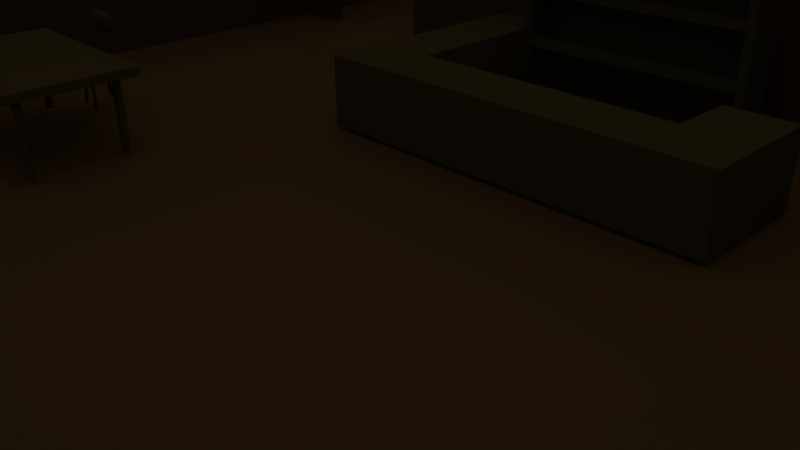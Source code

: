 # Source: bar.blend  (saved by Blender 2.77.0; exported with 4.5.12 LTS)
import bpy
from mathutils import Matrix  # noqa: F401  (used for matrix-valued properties, if any)

bpy.ops.wm.read_factory_settings(use_empty=True)
scene = bpy.context.scene
scene.name = 'Scene'

# ---- collections
col_collection_1 = bpy.data.collections.new('Collection 1'); scene.collection.children.link(col_collection_1)

# ---- materials (node trees are filled in below, after node groups)
mat_bar = bpy.data.materials.new('Bar')
mat_bar.alpha_threshold = 0.0
mat_bar.use_transparent_shadow = False
mat_bar.diffuse_color = (0.1424, 0.09793, 0.03383, 1.0)
mat_bar.roughness = 0.5
mat_floor = bpy.data.materials.new('Floor')
mat_floor.alpha_threshold = 0.0
mat_floor.use_transparent_shadow = False
mat_floor.diffuse_color = (0.2203, 0.1173, 0.04229, 1.0)
mat_floor.roughness = 0.5
mat_floor.specular_intensity = 0.0
mat_floor.line_color = (0.0, 0.0, 0.0, 1.0)
mat_chairsit = bpy.data.materials.new('ChairSit')
mat_chairsit.alpha_threshold = 0.0
mat_chairsit.use_transparent_shadow = False
mat_chairsit.diffuse_color = (0.1193, 0.07913, 0.03394, 1.0)
mat_chairsit.roughness = 0.5
mat_chairsit.specular_intensity = 0.0
mat_drawer = bpy.data.materials.new('Drawer')
mat_drawer.alpha_threshold = 0.0
mat_drawer.use_transparent_shadow = False
mat_drawer.diffuse_color = (0.1107, 0.08742, 0.04512, 1.0)
mat_drawer.roughness = 0.5
mat_walls = bpy.data.materials.new('Walls')
mat_walls.alpha_threshold = 0.0
mat_walls.use_transparent_shadow = False
mat_walls.diffuse_color = (0.1329, 0.07209, 0.02708, 1.0)
mat_walls.roughness = 0.5
mat_walls.specular_intensity = 0.0
mat_walls.line_color = (0.0, 0.0, 0.0, 1.0)

# ---- material node trees

# ---- world
world_world = bpy.data.worlds.new('World'); scene.world = world_world
world_world.color = (0.05088, 0.05088, 0.05088)
world_world.use_sun_shadow = False
world_world.sun_shadow_jitter_overblur = 0.0
world_world.cycles.sampling_method = 'MANUAL'

# ---- cameras
cam_camera = bpy.data.cameras.new('Camera')
cam_camera.clip_end = 100.0
cam_camera.lens = 35.0
cam_camera.sensor_width = 32.0
cam_camera.sensor_height = 18.0
cam_camera.ortho_scale = 7.314
cam_camera.dof.focus_distance = 0.0
cam_camera.dof.aperture_fstop = 128.0

# ---- lights
light_lamp_001 = bpy.data.lights.new('Lamp.001', 'POINT')
light_lamp_001.transmission_factor = 0.0
light_lamp_001.cutoff_distance = 30.0
light_lamp_001.energy = 200.0
light_lamp_001.shadow_buffer_clip_start = 1.001
light_lamp_001.shadow_soft_size = 0.1
light_lamp_001.shadow_maximum_resolution = 0.006
light_lamp_001.use_absolute_resolution = True
light_lamp = bpy.data.lights.new('Lamp', 'POINT')
light_lamp.transmission_factor = 0.0
light_lamp.cutoff_distance = 30.0
light_lamp.energy = 200.0
light_lamp.shadow_buffer_clip_start = 1.001
light_lamp.shadow_soft_size = 0.1
light_lamp.shadow_maximum_resolution = 0.006
light_lamp.use_absolute_resolution = True

# ---- meshes
me_cube_004 = bpy.data.meshes.new('Cube.004')
me_cube_004.from_pydata([(-1.123, -1.123, -0.07635), (-1.123, -1.123, 0.07635), (-1.123, 1.123, -0.07635), (-1.123, 1.123, 0.07635), (2.451, -1.123, -0.07635), (2.451, -1.123, 0.07635), (2.451, 1.123, -0.07635), (2.451, 1.123, 0.07635)], [], [(1, 3, 2, 0), (3, 7, 6, 2), (7, 5, 4, 6), (5, 1, 0, 4), (0, 2, 6, 4), (5, 7, 3, 1)])
_uv = me_cube_004.uv_layers.new(name='UVMap')
_uv.uv.foreach_set('vector', [-0.4612, 1.447, -0.4475, -0.4612, 1.461, -0.4475, 1.447, 1.461, -0.4612, 1.447, -0.4475, -0.4612, 1.461, -0.4475, 1.447, 1.461, -0.4612, 1.447, -0.4475, -0.4612, 1.461, -0.4475, 1.447, 1.461, -0.4612, 1.447, -0.4475, -0.4612, 1.461, -0.4475, 1.447, 1.461, -0.4612, 1.447, -0.4475, -0.4612, 1.461, -0.4475, 1.447, 1.461, -0.4612, 1.447, -0.4475, -0.4612, 1.461, -0.4475, 1.447, 1.461])
me_cube_004.materials.append(mat_bar)
me_cube_004.use_remesh_preserve_volume = False
me_cube_004.use_remesh_preserve_attributes = False
me_cube_004.use_mirror_vertex_groups = False
me_cube_004.update()
me_cylinder_034 = bpy.data.meshes.new('Cylinder.034')
me_cylinder_034.from_pydata([(1.386e-08, 0.07031, 0.6379), (-1.567e-09, 0.07031, -0.6379), (0.03515, 0.06089, 0.6379), (0.03515, 0.06089, -0.6379), (0.06089, 0.03515, 0.6379), (0.06089, 0.03515, -0.6379), (0.07031, 3.659e-08, 0.6379), (0.07031, -5.502e-08, -0.6379), (0.06089, -0.03515, 0.6379), (0.06089, -0.03515, -0.6379), (0.03515, -0.06089, 0.6379), (0.03515, -0.06089, -0.6379), (1.218e-08, -0.07031, 0.6379), (-3.244e-09, -0.07031, -0.6379), (-0.03515, -0.06089, 0.6379), (-0.03515, -0.06089, -0.6379), (-0.06089, -0.03515, 0.6379), (-0.06089, -0.03515, -0.6379), (-0.07031, 1.926e-08, 0.6379), (-0.07031, -7.235e-08, -0.6379), (-0.06089, 0.03515, 0.6379), (-0.06089, 0.03515, -0.6379), (-0.03515, 0.06089, 0.6379), (-0.03515, 0.06089, -0.6379)], [], [(0, 1, 3, 2), (2, 3, 5, 4), (4, 5, 7, 6), (6, 7, 9, 8), (8, 9, 11, 10), (10, 11, 13, 12), (12, 13, 15, 14), (14, 15, 17, 16), (16, 17, 19, 18), (18, 19, 21, 20), (3, 1, 23, 21, 19, 17, 15, 13, 11, 9, 7, 5), (20, 21, 23, 22), (22, 23, 1, 0), (0, 2, 4, 6, 8, 10, 12, 14, 16, 18, 20, 22)])
me_cylinder_034.materials.append(mat_bar)
me_cylinder_034.use_remesh_preserve_volume = False
me_cylinder_034.use_remesh_preserve_attributes = False
me_cylinder_034.use_mirror_vertex_groups = False
me_cylinder_034.update()
me_cylinder_033 = bpy.data.meshes.new('Cylinder.033')
me_cylinder_033.from_pydata([(-0.001001, 0.0703, 0.6379), (-0.001001, 0.0703, -0.6379), (0.03428, 0.06138, 0.6379), (0.03428, 0.06138, -0.6379), (0.06038, 0.03602, 0.6379), (0.06038, 0.03602, -0.6379), (0.0703, 0.001001, 0.6379), (0.0703, 0.001001, -0.6379), (0.06138, -0.03428, 0.6379), (0.06138, -0.03428, -0.6379), (0.03602, -0.06038, 0.6379), (0.03602, -0.06038, -0.6379), (0.001001, -0.0703, 0.6379), (0.001001, -0.0703, -0.6379), (-0.03428, -0.06138, 0.6379), (-0.03428, -0.06138, -0.6379), (-0.06038, -0.03602, 0.6379), (-0.06038, -0.03602, -0.6379), (-0.0703, -0.001001, 0.6379), (-0.0703, -0.001001, -0.6379), (-0.06138, 0.03428, 0.6379), (-0.06138, 0.03428, -0.6379), (-0.03602, 0.06038, 0.6379), (-0.03602, 0.06038, -0.6379)], [], [(0, 1, 3, 2), (2, 3, 5, 4), (4, 5, 7, 6), (6, 7, 9, 8), (8, 9, 11, 10), (10, 11, 13, 12), (12, 13, 15, 14), (14, 15, 17, 16), (16, 17, 19, 18), (18, 19, 21, 20), (3, 1, 23, 21, 19, 17, 15, 13, 11, 9, 7, 5), (20, 21, 23, 22), (22, 23, 1, 0), (0, 2, 4, 6, 8, 10, 12, 14, 16, 18, 20, 22)])
me_cylinder_033.materials.append(mat_bar)
me_cylinder_033.use_remesh_preserve_volume = False
me_cylinder_033.use_remesh_preserve_attributes = False
me_cylinder_033.use_mirror_vertex_groups = False
me_cylinder_033.update()
me_cylinder_032 = bpy.data.meshes.new('Cylinder.032')
me_cylinder_032.from_pydata([(-0.001001, 0.0703, 0.6379), (-0.001001, 0.0703, -0.6379), (0.03428, 0.06138, 0.6379), (0.03428, 0.06138, -0.6379), (0.06038, 0.03602, 0.6379), (0.06038, 0.03602, -0.6379), (0.0703, 0.001001, 0.6379), (0.0703, 0.001001, -0.6379), (0.06138, -0.03428, 0.6379), (0.06138, -0.03428, -0.6379), (0.03602, -0.06038, 0.6379), (0.03602, -0.06038, -0.6379), (0.001001, -0.0703, 0.6379), (0.001001, -0.0703, -0.6379), (-0.03428, -0.06138, 0.6379), (-0.03428, -0.06138, -0.6379), (-0.06038, -0.03602, 0.6379), (-0.06038, -0.03602, -0.6379), (-0.0703, -0.001001, 0.6379), (-0.0703, -0.001001, -0.6379), (-0.06138, 0.03428, 0.6379), (-0.06138, 0.03428, -0.6379), (-0.03602, 0.06038, 0.6379), (-0.03602, 0.06038, -0.6379)], [], [(0, 1, 3, 2), (2, 3, 5, 4), (4, 5, 7, 6), (6, 7, 9, 8), (8, 9, 11, 10), (10, 11, 13, 12), (12, 13, 15, 14), (14, 15, 17, 16), (16, 17, 19, 18), (18, 19, 21, 20), (3, 1, 23, 21, 19, 17, 15, 13, 11, 9, 7, 5), (20, 21, 23, 22), (22, 23, 1, 0), (0, 2, 4, 6, 8, 10, 12, 14, 16, 18, 20, 22)])
me_cylinder_032.materials.append(mat_bar)
me_cylinder_032.use_remesh_preserve_volume = False
me_cylinder_032.use_remesh_preserve_attributes = False
me_cylinder_032.use_mirror_vertex_groups = False
me_cylinder_032.update()
me_cylinder_031 = bpy.data.meshes.new('Cylinder.031')
me_cylinder_031.from_pydata([(1.386e-08, 0.07031, 0.6379), (-1.567e-09, 0.07031, -0.6379), (0.03515, 0.06089, 0.6379), (0.03515, 0.06089, -0.6379), (0.06089, 0.03515, 0.6379), (0.06089, 0.03515, -0.6379), (0.07031, 3.659e-08, 0.6379), (0.07031, -5.502e-08, -0.6379), (0.06089, -0.03515, 0.6379), (0.06089, -0.03515, -0.6379), (0.03515, -0.06089, 0.6379), (0.03515, -0.06089, -0.6379), (1.218e-08, -0.07031, 0.6379), (-3.244e-09, -0.07031, -0.6379), (-0.03515, -0.06089, 0.6379), (-0.03515, -0.06089, -0.6379), (-0.06089, -0.03515, 0.6379), (-0.06089, -0.03515, -0.6379), (-0.07031, 1.926e-08, 0.6379), (-0.07031, -7.235e-08, -0.6379), (-0.06089, 0.03515, 0.6379), (-0.06089, 0.03515, -0.6379), (-0.03515, 0.06089, 0.6379), (-0.03515, 0.06089, -0.6379)], [], [(0, 1, 3, 2), (2, 3, 5, 4), (4, 5, 7, 6), (6, 7, 9, 8), (8, 9, 11, 10), (10, 11, 13, 12), (12, 13, 15, 14), (14, 15, 17, 16), (16, 17, 19, 18), (18, 19, 21, 20), (3, 1, 23, 21, 19, 17, 15, 13, 11, 9, 7, 5), (20, 21, 23, 22), (22, 23, 1, 0), (0, 2, 4, 6, 8, 10, 12, 14, 16, 18, 20, 22)])
me_cylinder_031.materials.append(mat_bar)
me_cylinder_031.use_remesh_preserve_volume = False
me_cylinder_031.use_remesh_preserve_attributes = False
me_cylinder_031.use_mirror_vertex_groups = False
me_cylinder_031.update()
me_cube_003 = bpy.data.meshes.new('Cube.003')
me_cube_003.from_pydata([(-11.59, 17.77, 2.546e-06), (-11.59, 9.448, 2.516e-06), (0.3347, 9.448, -2.326e-06), (0.3346, 17.77, -2.296e-06), (-5.626, 17.77, 1.251e-07), (-5.626, 9.448, 9.515e-08), (-11.59, 9.4, 2.515e-06), (-5.626, 9.4, 9.396e-08), (-11.59, 9.451, 2.486e-06), (-11.59, -9.451, 2.486e-06), (11.59, -9.451, -2.356e-06), (11.59, 9.451, -2.356e-06)], [(7, 5), (1, 6)], [(4, 5, 2, 3), (0, 1, 5, 4), (8, 9, 10, 11)])
_uv = me_cube_003.uv_layers.new(name='UVMap')
_uv.uv.foreach_set('vector', [0.5, 1.947, 0.5, -1.268, 2.868, -1.268, 2.868, 1.947, -1.868, 1.947, -1.868, -1.268, 0.5, -1.268, 0.5, 1.947, -4.334, 3.621, -4.334, -2.942, 5.334, -2.942, 5.334, 3.621])
me_cube_003.materials.append(mat_floor)
me_cube_003.use_remesh_preserve_volume = False
me_cube_003.use_remesh_preserve_attributes = False
me_cube_003.use_mirror_vertex_groups = False
me_cube_003.update()
me_sphere = bpy.data.meshes.new('Sphere')
me_sphere.from_pydata([(0.02408, -0.1561, 0.07503), (0.04521, -0.2851, 0.05569), (0.05537, -0.3452, 0.02987), (0.05773, -0.3571, -0.01101), (0.05586, -0.3427, -0.05109), (0.04617, -0.28, -0.08902), (0.02533, -0.1494, -0.1096), (-0.05588, -0.1479, 0.07482), (-0.1025, -0.27, 0.05529), (-0.1244, -0.3269, 0.02939), (-0.1344, -0.3524, -0.01201), (-0.1239, -0.3243, -0.05158), (-0.1016, -0.2649, -0.08942), (-0.05463, -0.1413, -0.1099), (0.0006184, 0.003973, -0.1136), (-0.1211, -0.1009, 0.07592), (-0.223, -0.1832, 0.05733), (-0.2909, -0.2375, 0.03422), (-0.3146, -0.2556, -0.01), (-0.2904, -0.2347, -0.0527), (-0.222, -0.1781, -0.08738), (-0.1198, -0.09425, -0.1088), (-0.154, -0.02767, 0.07806), (-0.2838, -0.04781, 0.06128), (-0.345, -0.05644, 0.03667), (-0.3574, -0.05757, -0.003961), (-0.3445, -0.05387, -0.04429), (-0.2828, -0.0427, -0.08344), (-0.1527, -0.02099, -0.1066), (-0.1458, 0.05221, 0.08065), (-0.2687, 0.09977, 0.06606), (-0.3266, 0.1232, 0.04249), (-0.3533, 0.1347, 0.002178), (-0.3261, 0.1257, -0.03847), (-0.2677, 0.1049, -0.07865), (-0.1446, 0.05888, -0.104), (-0.0007351, -0.003251, 0.0831), (-0.09877, 0.1173, 0.083), (-0.1818, 0.22, 0.0704), (-0.2371, 0.2893, 0.0513), (-0.2564, 0.3146, 0.008479), (-0.2366, 0.2921, -0.03563), (-0.1808, 0.2251, -0.07431), (-0.09752, 0.124, -0.1017), (-0.02544, 0.1502, 0.08448), (-0.04629, 0.2808, 0.07314), (-0.05357, 0.3286, 0.04896), (-0.05773, 0.3571, 0.01101), (-0.05311, 0.3311, -0.02861), (-0.04533, 0.2859, -0.07157), (-0.02419, 0.1568, -0.1002), (0.05452, 0.142, 0.0847), (0.1015, 0.2657, 0.07354), (0.1238, 0.325, 0.0516), (0.1343, 0.3532, 0.01203), (0.1243, 0.3276, -0.02936), (0.1024, 0.2708, -0.07117), (0.05577, 0.1487, -0.09998), (0.1197, 0.09497, 0.08359), (0.2219, 0.1788, 0.0715), (0.2903, 0.2354, 0.05273), (0.3145, 0.2563, 0.01003), (0.2908, 0.2382, -0.0342), (0.2228, 0.1839, -0.07322), (0.1209, 0.1016, -0.1011), (0.1526, 0.02171, 0.08145), (0.2827, 0.04343, 0.06755), (0.3444, 0.05459, 0.04431), (0.3574, 0.05757, 0.003961), (0.3449, 0.05716, -0.03665), (0.2837, 0.04853, -0.07716), (0.1539, 0.02839, -0.1032), (0.1444, -0.05816, 0.07887), (0.2676, -0.1042, 0.06277), (0.326, -0.125, 0.03849), (0.3532, -0.1339, -0.002156), (0.3265, -0.1224, -0.04247), (0.2686, -0.09905, -0.08194), (0.1457, -0.05149, -0.1058), (0.0974, -0.1232, 0.07652), (0.1807, -0.2244, 0.05843), (0.2365, -0.2914, 0.03565), (0.2563, -0.3139, -0.008457), (0.237, -0.2886, -0.05128), (0.1817, -0.2193, -0.08629), (0.09865, -0.1166, -0.1082)], [], [(6, 5, 12, 13), (4, 3, 10, 11), (2, 1, 8, 9), (0, 36, 7), (14, 6, 13), (5, 4, 11, 12), (3, 2, 9, 10), (1, 0, 7, 8), (9, 8, 16, 17), (7, 36, 15), (14, 13, 21), (12, 11, 19, 20), (10, 9, 17, 18), (8, 7, 15, 16), (13, 12, 20, 21), (11, 10, 18, 19), (14, 21, 28), (20, 19, 26, 27), (18, 17, 24, 25), (16, 15, 22, 23), (21, 20, 27, 28), (19, 18, 25, 26), (17, 16, 23, 24), (15, 36, 22), (23, 22, 29, 30), (28, 27, 34, 35), (26, 25, 32, 33), (24, 23, 30, 31), (22, 36, 29), (14, 28, 35), (27, 26, 33, 34), (25, 24, 31, 32), (35, 34, 42, 43), (33, 32, 40, 41), (31, 30, 38, 39), (29, 36, 37), (14, 35, 43), (34, 33, 41, 42), (32, 31, 39, 40), (30, 29, 37, 38), (37, 36, 44), (14, 43, 50), (42, 41, 48, 49), (40, 39, 46, 47), (38, 37, 44, 45), (43, 42, 49, 50), (41, 40, 47, 48), (39, 38, 45, 46), (49, 48, 55, 56), (47, 46, 53, 54), (45, 44, 51, 52), (50, 49, 56, 57), (48, 47, 54, 55), (46, 45, 52, 53), (44, 36, 51), (14, 50, 57), (57, 56, 63, 64), (55, 54, 61, 62), (53, 52, 59, 60), (51, 36, 58), (14, 57, 64), (56, 55, 62, 63), (54, 53, 60, 61), (52, 51, 58, 59), (62, 61, 68, 69), (60, 59, 66, 67), (58, 36, 65), (14, 64, 71), (63, 62, 69, 70), (61, 60, 67, 68), (59, 58, 65, 66), (64, 63, 70, 71), (14, 71, 78), (70, 69, 76, 77), (68, 67, 74, 75), (66, 65, 72, 73), (71, 70, 77, 78), (69, 68, 75, 76), (67, 66, 73, 74), (65, 36, 72), (75, 74, 81, 82), (73, 72, 79, 80), (78, 77, 84, 85), (76, 75, 82, 83), (74, 73, 80, 81), (72, 36, 79), (14, 78, 85), (77, 76, 83, 84), (85, 84, 5, 6), (83, 82, 3, 4), (81, 80, 1, 2), (79, 36, 0), (14, 85, 6), (84, 83, 4, 5), (82, 81, 2, 3), (80, 79, 0, 1)])
_uv = me_sphere.uv_layers.new(name='UVMap')
_uv.uv.foreach_set('vector', [0.9996, -0.0003629, 1.0, 0.9996, 0.0003631, 1.0, -0.0003629, 0.0003631, 0.9996, -0.0003629, 1.0, 0.9996, 0.0003631, 1.0, -0.0003629, 0.0003631, 0.9996, -0.0003629, 1.0, 0.9996, 0.0003631, 1.0, -0.0003629, 0.0003631, 1.406, 0.4145, 0.4874, 1.307, -0.4056, 0.3891, 0.9996, -0.0003629, 1.0, 0.9996, 0.0003631, 1.0, 0.9996, -0.0003629, 1.0, 0.9996, 0.0003631, 1.0, -0.0003629, 0.0003631, 0.9996, -0.0003629, 1.0, 0.9996, 0.0003631, 1.0, -0.0003629, 0.0003631, 0.9996, -0.0003629, 1.0, 0.9996, 0.0003631, 1.0, -0.0003629, 0.0003631, 0.9996, -0.0003629, 1.0, 0.9996, 0.0003631, 1.0, -0.0003629, 0.0003631, 1.406, 0.4145, 0.4874, 1.307, -0.4056, 0.3891, 0.9996, -0.0003629, 1.0, 0.9996, 0.0003631, 1.0, 0.9996, -0.0003629, 1.0, 0.9996, 0.0003631, 1.0, -0.0003629, 0.0003631, 0.9996, -0.0003629, 1.0, 0.9996, 0.0003631, 1.0, -0.0003629, 0.0003631, 0.9996, -0.0003629, 1.0, 0.9996, 0.0003631, 1.0, -0.0003629, 0.0003631, 0.9996, -0.0003629, 1.0, 0.9996, 0.0003631, 1.0, -0.0003629, 0.0003631, 0.9996, -0.0003629, 1.0, 0.9996, 0.0003631, 1.0, -0.0003629, 0.0003631, 0.9996, -0.0003629, 1.0, 0.9996, 0.0003631, 1.0, 0.9996, -0.0003629, 1.0, 0.9996, 0.0003631, 1.0, -0.0003629, 0.0003631, 0.9996, -0.0003629, 1.0, 0.9996, 0.0003631, 1.0, -0.0003629, 0.0003631, 0.9996, -0.0003629, 1.0, 0.9996, 0.0003631, 1.0, -0.0003629, 0.0003631, 0.9996, -0.0003629, 1.0, 0.9996, 0.0003631, 1.0, -0.0003629, 0.0003631, 0.9996, -0.0003629, 1.0, 0.9996, 0.0003631, 1.0, -0.0003629, 0.0003631, 0.9996, -0.0003629, 1.0, 0.9996, 0.0003631, 1.0, -0.0003629, 0.0003631, 1.406, 0.4145, 0.4874, 1.307, -0.4056, 0.3891, 0.9996, -0.0003629, 1.0, 0.9996, 0.0003631, 1.0, -0.0003629, 0.0003631, 0.9996, -0.0003629, 1.0, 0.9996, 0.0003631, 1.0, -0.0003629, 0.0003631, 0.9996, -0.0003629, 1.0, 0.9996, 0.0003631, 1.0, -0.0003629, 0.0003631, 0.9996, -0.0003629, 1.0, 0.9996, 0.0003631, 1.0, -0.0003629, 0.0003631, 1.406, 0.4145, 0.4874, 1.307, -0.4056, 0.3891, 0.9996, -0.0003629, 1.0, 0.9996, 0.0003631, 1.0, 0.9996, -0.0003629, 1.0, 0.9996, 0.0003631, 1.0, -0.0003629, 0.0003631, 0.9996, -0.0003629, 1.0, 0.9996, 0.0003631, 1.0, -0.0003629, 0.0003631, 0.9996, -0.0003629, 1.0, 0.9996, 0.0003631, 1.0, -0.0003629, 0.0003631, 0.9996, -0.0003629, 1.0, 0.9996, 0.0003631, 1.0, -0.0003629, 0.0003631, 0.9996, -0.0003629, 1.0, 0.9996, 0.0003631, 1.0, -0.0003629, 0.0003631, 1.406, 0.4145, 0.4874, 1.307, -0.4056, 0.3891, 0.9996, -0.0003629, 1.0, 0.9996, 0.0003631, 1.0, 0.9996, -0.0003629, 1.0, 0.9996, 0.0003631, 1.0, -0.0003629, 0.0003631, 0.9996, -0.0003629, 1.0, 0.9996, 0.0003631, 1.0, -0.0003629, 0.0003631, 0.9996, -0.0003629, 1.0, 0.9996, 0.0003631, 1.0, -0.0003629, 0.0003631, 1.406, 0.4145, 0.4874, 1.307, -0.4056, 0.3891, 0.9996, -0.0003629, 1.0, 0.9996, 0.0003631, 1.0, 0.9996, -0.0003629, 1.0, 0.9996, 0.0003631, 1.0, -0.0003629, 0.0003631, 0.9996, -0.0003629, 1.0, 0.9996, 0.0003631, 1.0, -0.0003629, 0.0003631, 0.9996, -0.0003629, 1.0, 0.9996, 0.0003631, 1.0, -0.0003629, 0.0003631, 0.9996, -0.0003629, 1.0, 0.9996, 0.0003631, 1.0, -0.0003629, 0.0003631, 0.9996, -0.0003629, 1.0, 0.9996, 0.0003631, 1.0, -0.0003629, 0.0003631, 0.9996, -0.0003629, 1.0, 0.9996, 0.0003631, 1.0, -0.0003629, 0.0003631, 0.9996, -0.0003629, 1.0, 0.9996, 0.0003631, 1.0, -0.0003629, 0.0003631, 0.9996, -0.0003629, 1.0, 0.9996, 0.0003631, 1.0, -0.0003629, 0.0003631, 0.9996, -0.0003629, 1.0, 0.9996, 0.0003631, 1.0, -0.0003629, 0.0003631, 0.9996, -0.0003629, 1.0, 0.9996, 0.0003631, 1.0, -0.0003629, 0.0003631, 0.9996, -0.0003629, 1.0, 0.9996, 0.0003631, 1.0, -0.0003629, 0.0003631, 0.9996, -0.0003629, 1.0, 0.9996, 0.0003631, 1.0, -0.0003629, 0.0003631, 1.406, 0.4145, 0.4874, 1.307, -0.4056, 0.3891, 0.9996, -0.0003629, 1.0, 0.9996, 0.0003631, 1.0, 0.9996, -0.0003629, 1.0, 0.9996, 0.0003631, 1.0, -0.0003629, 0.0003631, 0.9996, -0.0003629, 1.0, 0.9996, 0.0003631, 1.0, -0.0003629, 0.0003631, 0.9996, -0.0003629, 1.0, 0.9996, 0.0003631, 1.0, -0.0003629, 0.0003631, 1.406, 0.4145, 0.4874, 1.307, -0.4056, 0.3891, 0.9996, -0.0003629, 1.0, 0.9996, 0.0003631, 1.0, 0.9996, -0.0003629, 1.0, 0.9996, 0.0003631, 1.0, -0.0003629, 0.0003631, 0.9996, -0.0003629, 1.0, 0.9996, 0.0003631, 1.0, -0.0003629, 0.0003631, 0.9996, -0.0003629, 1.0, 0.9996, 0.0003631, 1.0, -0.0003629, 0.0003631, 0.9996, -0.0003629, 1.0, 0.9996, 0.0003631, 1.0, -0.0003629, 0.0003631, 0.9996, -0.0003629, 1.0, 0.9996, 0.0003631, 1.0, -0.0003629, 0.0003631, 1.406, 0.4145, 0.4874, 1.307, -0.4056, 0.3891, 0.9996, -0.0003629, 1.0, 0.9996, 0.0003631, 1.0, 0.9996, -0.0003629, 1.0, 0.9996, 0.0003631, 1.0, -0.0003629, 0.0003631, 0.9996, -0.0003629, 1.0, 0.9996, 0.0003631, 1.0, -0.0003629, 0.0003631, 0.9996, -0.0003629, 1.0, 0.9996, 0.0003631, 1.0, -0.0003629, 0.0003631, 0.9996, -0.0003629, 1.0, 0.9996, 0.0003631, 1.0, -0.0003629, 0.0003631, 0.9996, -0.0003629, 1.0, 0.9996, 0.0003631, 1.0, 0.9996, -0.0003629, 1.0, 0.9996, 0.0003631, 1.0, -0.0003629, 0.0003631, 0.9996, -0.0003629, 1.0, 0.9996, 0.0003631, 1.0, -0.0003629, 0.0003631, 0.9996, -0.0003629, 1.0, 0.9996, 0.0003631, 1.0, -0.0003629, 0.0003631, 0.9996, -0.0003629, 1.0, 0.9996, 0.0003631, 1.0, -0.0003629, 0.0003631, 0.9996, -0.0003629, 1.0, 0.9996, 0.0003631, 1.0, -0.0003629, 0.0003631, 0.9996, -0.0003629, 1.0, 0.9996, 0.0003631, 1.0, -0.0003629, 0.0003631, 1.406, 0.4145, 0.4874, 1.307, -0.4056, 0.3891, 0.9996, -0.0003629, 1.0, 0.9996, 0.0003631, 1.0, -0.0003629, 0.0003631, 0.9996, -0.0003629, 1.0, 0.9996, 0.0003631, 1.0, -0.0003629, 0.0003631, 0.9996, -0.0003629, 1.0, 0.9996, 0.0003631, 1.0, -0.0003629, 0.0003631, 0.9996, -0.0003629, 1.0, 0.9996, 0.0003631, 1.0, -0.0003629, 0.0003631, 0.9996, -0.0003629, 1.0, 0.9996, 0.0003631, 1.0, -0.0003629, 0.0003631, 1.406, 0.4145, 0.4874, 1.307, -0.4056, 0.3891, 0.9996, -0.0003629, 1.0, 0.9996, 0.0003631, 1.0, 0.9996, -0.0003629, 1.0, 0.9996, 0.0003631, 1.0, -0.0003629, 0.0003631, 0.9996, -0.0003629, 1.0, 0.9996, 0.0003631, 1.0, -0.0003629, 0.0003631, 0.9996, -0.0003629, 1.0, 0.9996, 0.0003631, 1.0, -0.0003629, 0.0003631, 0.9996, -0.0003629, 1.0, 0.9996, 0.0003631, 1.0, -0.0003629, 0.0003631, 1.406, 0.4145, 0.4874, 1.307, -0.4056, 0.3891, 0.9996, -0.0003629, 1.0, 0.9996, 0.0003631, 1.0, 0.9996, -0.0003629, 1.0, 0.9996, 0.0003631, 1.0, -0.0003629, 0.0003631, 0.9996, -0.0003629, 1.0, 0.9996, 0.0003631, 1.0, -0.0003629, 0.0003631, 0.9996, -0.0003629, 1.0, 0.9996, 0.0003631, 1.0, -0.0003629, 0.0003631])
me_sphere.materials.append(mat_chairsit)
me_sphere.use_remesh_preserve_volume = False
me_sphere.use_remesh_preserve_attributes = False
me_sphere.use_mirror_vertex_groups = False
me_sphere.update()
me_sphere_001 = bpy.data.meshes.new('Sphere.001')
me_sphere_001.from_pydata([(0.03402, -0.1111, -0.07781), (0.0637, -0.085, -0.1435), (0.07792, -0.04276, -0.1744), (0.08118, 0.0001465, -0.1809), (0.07847, 0.04304, -0.1741), (0.06479, 0.08523, -0.1429), (0.03544, 0.1113, -0.07699), (-0.04821, -0.1106, -0.07294), (-0.08824, -0.08406, -0.1345), (-0.107, -0.04162, -0.1635), (-0.1155, 0.001388, -0.1768), (-0.1064, 0.04419, -0.1632), (-0.08715, 0.08617, -0.1339), (-0.04679, 0.1118, -0.07212), (0.000687, 0.1204, 0.0006254), (-0.1177, -0.1103, -0.04858), (-0.2167, -0.08341, -0.08948), (-0.2827, -0.04383, -0.1167), (-0.3057, 0.002417, -0.1262), (-0.2821, 0.0483, -0.1164), (-0.2156, 0.08682, -0.08885), (-0.1163, 0.1121, -0.04776), (-0.1559, -0.1102, -0.01127), (-0.2873, -0.08321, -0.02053), (-0.3492, -0.04058, -0.02481), (-0.3617, 0.002406, -0.02575), (-0.3486, 0.04522, -0.02449), (-0.2862, 0.08702, -0.01991), (-0.1545, 0.1122, -0.01045), (-0.1437, -0.1098, 0.02891), (-0.2721, -0.08299, 0.05378), (-0.3327, -0.04044, 0.06565), (-0.3605, 0.002628, 0.07122), (-0.3321, 0.04537, 0.06597), (-0.271, 0.08724, 0.05441), (-0.1422, 0.1126, 0.02972), (-0.0008511, -0.1204, -0.0002597), (-0.09961, -0.1102, 0.06135), (-0.1789, -0.08303, 0.1136), (-0.2397, -0.04371, 0.1487), (-0.2608, 0.002441, 0.1611), (-0.2391, 0.04841, 0.149), (-0.1778, 0.0872, 0.1142), (-0.09819, 0.1122, 0.06216), (-0.01485, -0.11, 0.07713), (-0.04419, -0.084, 0.143), (-0.0545, -0.04, 0.1668), (-0.06042, 0.001089, 0.1807), (-0.05398, 0.0422, 0.1671), (-0.04311, 0.08623, 0.1436), (-0.01343, 0.1124, 0.07795), (0.06738, -0.1105, 0.07226), (0.1077, -0.08493, 0.134), (0.127, -0.04295, 0.1633), (0.1361, -0.0001527, 0.1769), (0.1276, 0.04286, 0.1636), (0.1088, 0.0853, 0.1346), (0.0688, 0.1119, 0.07308), (0.125, -0.1116, 0.04803), (0.2362, -0.08559, 0.08899), (0.3027, -0.04706, 0.1165), (0.3263, -0.001182, 0.1263), (0.3033, 0.04507, 0.1169), (0.2373, 0.08464, 0.08962), (0.1265, 0.1108, 0.04885), (0.1632, -0.1117, 0.01072), (0.2949, -0.08649, 0.02018), (0.3574, -0.04469, 0.02476), (0.3706, -0.001876, 0.02565), (0.3579, 0.04111, 0.02507), (0.296, 0.08374, 0.0208), (0.1647, 0.1107, 0.01154), (0.151, -0.1121, -0.02945), (0.2798, -0.08671, -0.05414), (0.3409, -0.04484, -0.0657), (0.3693, -0.002098, -0.07095), (0.3414, 0.04096, -0.06538), (0.2809, 0.08352, -0.05351), (0.1524, 0.1103, -0.02864), (0.1069, -0.1117, -0.06189), (0.1984, -0.08597, -0.1141), (0.2597, -0.04718, -0.1489), (0.2814, -0.001206, -0.161), (0.2603, 0.04495, -0.1485), (0.1995, 0.08426, -0.1135), (0.1083, 0.1107, -0.06108)], [], [(6, 5, 12, 13), (4, 3, 10, 11), (2, 1, 8, 9), (0, 36, 7), (14, 6, 13), (5, 4, 11, 12), (3, 2, 9, 10), (1, 0, 7, 8), (9, 8, 16, 17), (7, 36, 15), (14, 13, 21), (12, 11, 19, 20), (10, 9, 17, 18), (8, 7, 15, 16), (13, 12, 20, 21), (11, 10, 18, 19), (14, 21, 28), (20, 19, 26, 27), (18, 17, 24, 25), (16, 15, 22, 23), (21, 20, 27, 28), (19, 18, 25, 26), (17, 16, 23, 24), (15, 36, 22), (23, 22, 29, 30), (28, 27, 34, 35), (26, 25, 32, 33), (24, 23, 30, 31), (22, 36, 29), (14, 28, 35), (27, 26, 33, 34), (25, 24, 31, 32), (35, 34, 42, 43), (33, 32, 40, 41), (31, 30, 38, 39), (29, 36, 37), (14, 35, 43), (34, 33, 41, 42), (32, 31, 39, 40), (30, 29, 37, 38), (37, 36, 44), (14, 43, 50), (42, 41, 48, 49), (40, 39, 46, 47), (38, 37, 44, 45), (43, 42, 49, 50), (41, 40, 47, 48), (39, 38, 45, 46), (49, 48, 55, 56), (47, 46, 53, 54), (45, 44, 51, 52), (50, 49, 56, 57), (48, 47, 54, 55), (46, 45, 52, 53), (44, 36, 51), (14, 50, 57), (57, 56, 63, 64), (55, 54, 61, 62), (53, 52, 59, 60), (51, 36, 58), (14, 57, 64), (56, 55, 62, 63), (54, 53, 60, 61), (52, 51, 58, 59), (62, 61, 68, 69), (60, 59, 66, 67), (58, 36, 65), (14, 64, 71), (63, 62, 69, 70), (61, 60, 67, 68), (59, 58, 65, 66), (64, 63, 70, 71), (14, 71, 78), (70, 69, 76, 77), (68, 67, 74, 75), (66, 65, 72, 73), (71, 70, 77, 78), (69, 68, 75, 76), (67, 66, 73, 74), (65, 36, 72), (75, 74, 81, 82), (73, 72, 79, 80), (78, 77, 84, 85), (76, 75, 82, 83), (74, 73, 80, 81), (72, 36, 79), (14, 78, 85), (77, 76, 83, 84), (85, 84, 5, 6), (83, 82, 3, 4), (81, 80, 1, 2), (79, 36, 0), (14, 85, 6), (84, 83, 4, 5), (82, 81, 2, 3), (80, 79, 0, 1)])
_uv = me_sphere_001.uv_layers.new(name='UVMap')
_uv.uv.foreach_set('vector', [0.8215, 0.1741, 0.8259, 0.8215, 0.1785, 0.8259, 0.1741, 0.1785, 0.8215, 0.1741, 0.8259, 0.8215, 0.1785, 0.8259, 0.1741, 0.1785, 0.8215, 0.1741, 0.8259, 0.8215, 0.1785, 0.8259, 0.1741, 0.1785, 1.803, -0.02457, 0.5194, 1.288, -0.793, 0.004526, 1.803, -0.02457, 0.5194, 1.288, -0.793, 0.004526, 0.8215, 0.1741, 0.8259, 0.8215, 0.1785, 0.8259, 0.1741, 0.1785, 0.8215, 0.1741, 0.8259, 0.8215, 0.1785, 0.8259, 0.1741, 0.1785, 0.8215, 0.1741, 0.8259, 0.8215, 0.1785, 0.8259, 0.1741, 0.1785, 0.8215, 0.1741, 0.8259, 0.8215, 0.1785, 0.8259, 0.1741, 0.1785, 1.803, -0.02457, 0.5194, 1.288, -0.793, 0.004526, 1.803, -0.02457, 0.5194, 1.288, -0.793, 0.004526, 0.8215, 0.1741, 0.8259, 0.8215, 0.1785, 0.8259, 0.1741, 0.1785, 0.8215, 0.1741, 0.8259, 0.8215, 0.1785, 0.8259, 0.1741, 0.1785, 0.8215, 0.1741, 0.8259, 0.8215, 0.1785, 0.8259, 0.1741, 0.1785, 0.8215, 0.1741, 0.8259, 0.8215, 0.1785, 0.8259, 0.1741, 0.1785, 0.8215, 0.1741, 0.8259, 0.8215, 0.1785, 0.8259, 0.1741, 0.1785, 1.803, -0.02457, 0.5194, 1.288, -0.793, 0.004526, 0.8215, 0.1741, 0.8259, 0.8215, 0.1785, 0.8259, 0.1741, 0.1785, 0.8215, 0.1741, 0.8259, 0.8215, 0.1785, 0.8259, 0.1741, 0.1785, 0.8215, 0.1741, 0.8259, 0.8215, 0.1785, 0.8259, 0.1741, 0.1785, 0.8215, 0.1741, 0.8259, 0.8215, 0.1785, 0.8259, 0.1741, 0.1785, 0.8215, 0.1741, 0.8259, 0.8215, 0.1785, 0.8259, 0.1741, 0.1785, 0.8215, 0.1741, 0.8259, 0.8215, 0.1785, 0.8259, 0.1741, 0.1785, 1.803, -0.02457, 0.5194, 1.288, -0.793, 0.004526, 0.8215, 0.1741, 0.8259, 0.8215, 0.1785, 0.8259, 0.1741, 0.1785, 0.8215, 0.1741, 0.8259, 0.8215, 0.1785, 0.8259, 0.1741, 0.1785, 0.8215, 0.1741, 0.8259, 0.8215, 0.1785, 0.8259, 0.1741, 0.1785, 0.8215, 0.1741, 0.8259, 0.8215, 0.1785, 0.8259, 0.1741, 0.1785, 1.803, -0.02457, 0.5194, 1.288, -0.793, 0.004526, 1.803, -0.02457, 0.5194, 1.288, -0.793, 0.004526, 0.8215, 0.1741, 0.8259, 0.8215, 0.1785, 0.8259, 0.1741, 0.1785, 0.8215, 0.1741, 0.8259, 0.8215, 0.1785, 0.8259, 0.1741, 0.1785, 0.8215, 0.1741, 0.8259, 0.8215, 0.1785, 0.8259, 0.1741, 0.1785, 0.8215, 0.1741, 0.8259, 0.8215, 0.1785, 0.8259, 0.1741, 0.1785, 0.8215, 0.1741, 0.8259, 0.8215, 0.1785, 0.8259, 0.1741, 0.1785, 1.803, -0.02457, 0.5194, 1.288, -0.793, 0.004526, 1.803, -0.02457, 0.5194, 1.288, -0.793, 0.004526, 0.8215, 0.1741, 0.8259, 0.8215, 0.1785, 0.8259, 0.1741, 0.1785, 0.8215, 0.1741, 0.8259, 0.8215, 0.1785, 0.8259, 0.1741, 0.1785, 0.8215, 0.1741, 0.8259, 0.8215, 0.1785, 0.8259, 0.1741, 0.1785, 1.803, -0.02457, 0.5194, 1.288, -0.793, 0.004526, 1.803, -0.02457, 0.5194, 1.288, -0.793, 0.004526, 0.8215, 0.1741, 0.8259, 0.8215, 0.1785, 0.8259, 0.1741, 0.1785, 0.8215, 0.1741, 0.8259, 0.8215, 0.1785, 0.8259, 0.1741, 0.1785, 0.8215, 0.1741, 0.8259, 0.8215, 0.1785, 0.8259, 0.1741, 0.1785, 0.8215, 0.1741, 0.8259, 0.8215, 0.1785, 0.8259, 0.1741, 0.1785, 0.8215, 0.1741, 0.8259, 0.8215, 0.1785, 0.8259, 0.1741, 0.1785, 0.8215, 0.1741, 0.8259, 0.8215, 0.1785, 0.8259, 0.1741, 0.1785, 0.8215, 0.1741, 0.8259, 0.8215, 0.1785, 0.8259, 0.1741, 0.1785, 0.8215, 0.1741, 0.8259, 0.8215, 0.1785, 0.8259, 0.1741, 0.1785, 0.8215, 0.1741, 0.8259, 0.8215, 0.1785, 0.8259, 0.1741, 0.1785, 0.8215, 0.1741, 0.8259, 0.8215, 0.1785, 0.8259, 0.1741, 0.1785, 0.8215, 0.1741, 0.8259, 0.8215, 0.1785, 0.8259, 0.1741, 0.1785, 0.8215, 0.1741, 0.8259, 0.8215, 0.1785, 0.8259, 0.1741, 0.1785, 1.803, -0.02457, 0.5194, 1.288, -0.793, 0.004526, 1.803, -0.02457, 0.5194, 1.288, -0.793, 0.004526, 0.8215, 0.1741, 0.8259, 0.8215, 0.1785, 0.8259, 0.1741, 0.1785, 0.8215, 0.1741, 0.8259, 0.8215, 0.1785, 0.8259, 0.1741, 0.1785, 0.8215, 0.1741, 0.8259, 0.8215, 0.1785, 0.8259, 0.1741, 0.1785, 1.803, -0.02457, 0.5194, 1.288, -0.793, 0.004526, 1.803, -0.02457, 0.5194, 1.288, -0.793, 0.004526, 0.8215, 0.1741, 0.8259, 0.8215, 0.1785, 0.8259, 0.1741, 0.1785, 0.8215, 0.1741, 0.8259, 0.8215, 0.1785, 0.8259, 0.1741, 0.1785, 0.8215, 0.1741, 0.8259, 0.8215, 0.1785, 0.8259, 0.1741, 0.1785, 0.8215, 0.1741, 0.8259, 0.8215, 0.1785, 0.8259, 0.1741, 0.1785, 0.8215, 0.1741, 0.8259, 0.8215, 0.1785, 0.8259, 0.1741, 0.1785, 1.803, -0.02457, 0.5194, 1.288, -0.793, 0.004526, 1.803, -0.02457, 0.5194, 1.288, -0.793, 0.004526, 0.8215, 0.1741, 0.8259, 0.8215, 0.1785, 0.8259, 0.1741, 0.1785, 0.8215, 0.1741, 0.8259, 0.8215, 0.1785, 0.8259, 0.1741, 0.1785, 0.8215, 0.1741, 0.8259, 0.8215, 0.1785, 0.8259, 0.1741, 0.1785, 0.8215, 0.1741, 0.8259, 0.8215, 0.1785, 0.8259, 0.1741, 0.1785, 1.803, -0.02457, 0.5194, 1.288, -0.793, 0.004526, 0.8215, 0.1741, 0.8259, 0.8215, 0.1785, 0.8259, 0.1741, 0.1785, 0.8215, 0.1741, 0.8259, 0.8215, 0.1785, 0.8259, 0.1741, 0.1785, 0.8215, 0.1741, 0.8259, 0.8215, 0.1785, 0.8259, 0.1741, 0.1785, 0.8215, 0.1741, 0.8259, 0.8215, 0.1785, 0.8259, 0.1741, 0.1785, 0.8215, 0.1741, 0.8259, 0.8215, 0.1785, 0.8259, 0.1741, 0.1785, 0.8215, 0.1741, 0.8259, 0.8215, 0.1785, 0.8259, 0.1741, 0.1785, 1.803, -0.02457, 0.5194, 1.288, -0.793, 0.004526, 0.8215, 0.1741, 0.8259, 0.8215, 0.1785, 0.8259, 0.1741, 0.1785, 0.8215, 0.1741, 0.8259, 0.8215, 0.1785, 0.8259, 0.1741, 0.1785, 0.8215, 0.1741, 0.8259, 0.8215, 0.1785, 0.8259, 0.1741, 0.1785, 0.8215, 0.1741, 0.8259, 0.8215, 0.1785, 0.8259, 0.1741, 0.1785, 0.8215, 0.1741, 0.8259, 0.8215, 0.1785, 0.8259, 0.1741, 0.1785, 1.803, -0.02457, 0.5194, 1.288, -0.793, 0.004526, 1.803, -0.02457, 0.5194, 1.288, -0.793, 0.004526, 0.8215, 0.1741, 0.8259, 0.8215, 0.1785, 0.8259, 0.1741, 0.1785, 0.8215, 0.1741, 0.8259, 0.8215, 0.1785, 0.8259, 0.1741, 0.1785, 0.8215, 0.1741, 0.8259, 0.8215, 0.1785, 0.8259, 0.1741, 0.1785, 0.8215, 0.1741, 0.8259, 0.8215, 0.1785, 0.8259, 0.1741, 0.1785, 1.803, -0.02457, 0.5194, 1.288, -0.793, 0.004526, 1.803, -0.02457, 0.5194, 1.288, -0.793, 0.004526, 0.8215, 0.1741, 0.8259, 0.8215, 0.1785, 0.8259, 0.1741, 0.1785, 0.8215, 0.1741, 0.8259, 0.8215, 0.1785, 0.8259, 0.1741, 0.1785, 0.8215, 0.1741, 0.8259, 0.8215, 0.1785, 0.8259, 0.1741, 0.1785])
me_sphere_001.materials.append(mat_chairsit)
me_sphere_001.use_remesh_preserve_volume = False
me_sphere_001.use_remesh_preserve_attributes = False
me_sphere_001.use_mirror_vertex_groups = False
me_sphere_001.update()
me_cylinder_006 = bpy.data.meshes.new('Cylinder.006')
me_cylinder_006.from_pydata([(0.01176, 0.02422, 0.2781), (0.03392, 0.01542, -0.2781), (-0.001011, 0.03289, 0.277), (0.02115, 0.02409, -0.2792), (-0.01648, 0.03393, 0.2763), (0.005687, 0.02513, -0.28), (-0.03049, 0.02705, 0.276), (-0.008332, 0.01825, -0.2802), (-0.03931, 0.01411, 0.2763), (-0.01715, 0.005308, -0.28), (-0.04056, -0.001439, 0.2771), (-0.0184, -0.01024, -0.2792), (-0.03392, -0.01542, 0.2781), (-0.01176, -0.02422, -0.2781), (-0.02115, -0.02409, 0.2792), (0.001011, -0.03289, -0.277), (-0.005687, -0.02513, 0.28), (0.01648, -0.03393, -0.2763), (0.008332, -0.01825, 0.2802), (0.03049, -0.02705, -0.276), (0.01715, -0.005308, 0.28), (0.03931, -0.01411, -0.2763), (0.0184, 0.01024, 0.2792), (0.04056, 0.001439, -0.2771)], [], [(0, 1, 3, 2), (2, 3, 5, 4), (4, 5, 7, 6), (6, 7, 9, 8), (8, 9, 11, 10), (10, 11, 13, 12), (12, 13, 15, 14), (14, 15, 17, 16), (16, 17, 19, 18), (18, 19, 21, 20), (3, 1, 23, 21, 19, 17, 15, 13, 11, 9, 7, 5), (20, 21, 23, 22), (22, 23, 1, 0), (0, 2, 4, 6, 8, 10, 12, 14, 16, 18, 20, 22)])
me_cylinder_006.materials.append(mat_chairsit)
me_cylinder_006.use_remesh_preserve_volume = False
me_cylinder_006.use_remesh_preserve_attributes = False
me_cylinder_006.use_mirror_vertex_groups = False
me_cylinder_006.update()
me_cylinder_005 = bpy.data.meshes.new('Cylinder.005')
me_cylinder_005.from_pydata([(0.05424, -5.095e-05, 0.2717), (0.005805, 0.003011, -0.2785), (0.04951, 0.01475, 0.2718), (0.001081, 0.01781, -0.2784), (0.03801, 0.02518, 0.2728), (-0.01042, 0.02825, -0.2774), (0.02281, 0.02846, 0.2744), (-0.02562, 0.03153, -0.2757), (0.00799, 0.0237, 0.2762), (-0.04044, 0.02677, -0.274), (-0.002485, 0.01218, 0.2777), (-0.05092, 0.01525, -0.2725), (-0.005805, -0.003011, 0.2785), (-0.05424, 5.095e-05, -0.2717), (-0.001081, -0.01781, 0.2784), (-0.04951, -0.01475, -0.2718), (0.01042, -0.02825, 0.2774), (-0.03801, -0.02518, -0.2728), (0.02562, -0.03153, 0.2757), (-0.02281, -0.02846, -0.2744), (0.04044, -0.02677, 0.274), (-0.00799, -0.0237, -0.2762), (0.05092, -0.01525, 0.2725), (0.002485, -0.01218, -0.2777)], [], [(0, 1, 3, 2), (2, 3, 5, 4), (4, 5, 7, 6), (6, 7, 9, 8), (8, 9, 11, 10), (10, 11, 13, 12), (12, 13, 15, 14), (14, 15, 17, 16), (16, 17, 19, 18), (18, 19, 21, 20), (3, 1, 23, 21, 19, 17, 15, 13, 11, 9, 7, 5), (20, 21, 23, 22), (22, 23, 1, 0), (0, 2, 4, 6, 8, 10, 12, 14, 16, 18, 20, 22)])
me_cylinder_005.materials.append(mat_chairsit)
me_cylinder_005.use_remesh_preserve_volume = False
me_cylinder_005.use_remesh_preserve_attributes = False
me_cylinder_005.use_mirror_vertex_groups = False
me_cylinder_005.update()
me_cylinder_004 = bpy.data.meshes.new('Cylinder.004')
me_cylinder_004.from_pydata([(-0.1145, -0.00526, -0.3678), (0.05568, 0.01089, 0.3714), (-0.1092, 0.009114, -0.3676), (0.06099, 0.02526, 0.3716), (-0.09744, 0.01888, -0.3679), (0.07277, 0.03503, 0.3713), (-0.08236, 0.02143, -0.3686), (0.08785, 0.03758, 0.3706), (-0.06801, 0.01607, -0.3696), (0.1022, 0.03222, 0.3696), (-0.05825, 0.004242, -0.3706), (0.112, 0.02039, 0.3686), (-0.05568, -0.01089, -0.3714), (0.1145, 0.00526, 0.3678), (-0.06099, -0.02526, -0.3716), (0.1092, -0.009114, 0.3676), (-0.07277, -0.03503, -0.3713), (0.09744, -0.01888, 0.3679), (-0.08785, -0.03758, -0.3706), (0.08236, -0.02143, 0.3686), (-0.1022, -0.03222, -0.3696), (0.06801, -0.01607, 0.3696), (-0.112, -0.02039, -0.3686), (0.05825, -0.004242, 0.3706)], [], [(0, 1, 3, 2), (2, 3, 5, 4), (4, 5, 7, 6), (6, 7, 9, 8), (8, 9, 11, 10), (10, 11, 13, 12), (12, 13, 15, 14), (14, 15, 17, 16), (16, 17, 19, 18), (18, 19, 21, 20), (3, 1, 23, 21, 19, 17, 15, 13, 11, 9, 7, 5), (20, 21, 23, 22), (22, 23, 1, 0), (0, 2, 4, 6, 8, 10, 12, 14, 16, 18, 20, 22)])
me_cylinder_004.materials.append(mat_chairsit)
me_cylinder_004.use_remesh_preserve_volume = False
me_cylinder_004.use_remesh_preserve_attributes = False
me_cylinder_004.use_mirror_vertex_groups = False
me_cylinder_004.update()
me_cylinder_003 = bpy.data.meshes.new('Cylinder.003')
me_cylinder_003.from_pydata([(0.008063, -0.02156, -0.3737), (-0.06713, 0.02703, 0.372), (0.01341, -0.007226, -0.3731), (-0.06179, 0.04137, 0.3726), (0.02523, 0.002535, -0.3725), (-0.04996, 0.05113, 0.3732), (0.04037, 0.005106, -0.372), (-0.03483, 0.0537, 0.3737), (0.05476, -0.0002013, -0.3717), (-0.02043, 0.0484, 0.374), (0.06456, -0.01197, -0.3717), (-0.01063, 0.03663, 0.374), (0.06713, -0.02703, -0.372), (-0.008063, 0.02156, 0.3737), (0.06179, -0.04137, -0.3726), (-0.01341, 0.007226, 0.3731), (0.04996, -0.05113, -0.3732), (-0.02523, -0.002535, 0.3725), (0.03483, -0.0537, -0.3737), (-0.04037, -0.005106, 0.372), (0.02043, -0.0484, -0.374), (-0.05476, 0.0002013, 0.3717), (0.01063, -0.03663, -0.374), (-0.06456, 0.01197, 0.3717)], [], [(0, 1, 3, 2), (2, 3, 5, 4), (4, 5, 7, 6), (6, 7, 9, 8), (8, 9, 11, 10), (10, 11, 13, 12), (12, 13, 15, 14), (14, 15, 17, 16), (16, 17, 19, 18), (18, 19, 21, 20), (3, 1, 23, 21, 19, 17, 15, 13, 11, 9, 7, 5), (20, 21, 23, 22), (22, 23, 1, 0), (0, 2, 4, 6, 8, 10, 12, 14, 16, 18, 20, 22)])
me_cylinder_003.materials.append(mat_chairsit)
me_cylinder_003.use_remesh_preserve_volume = False
me_cylinder_003.use_remesh_preserve_attributes = False
me_cylinder_003.use_mirror_vertex_groups = False
me_cylinder_003.update()
me_cylinder_002 = bpy.data.meshes.new('Cylinder.002')
me_cylinder_002.from_pydata([(0.02348, 0.06532, -0.3503), (-0.09566, -0.05928, 0.3474), (0.02946, 0.08063, -0.3485), (-0.08969, -0.04397, 0.3493), (0.04351, 0.09103, -0.3468), (-0.07564, -0.03356, 0.351), (0.06186, 0.09374, -0.3456), (-0.05728, -0.03086, 0.3522), (0.0796, 0.08802, -0.3453), (-0.03954, -0.03658, 0.3524), (0.09197, 0.0754, -0.346), (-0.02717, -0.04919, 0.3518), (0.09566, 0.05928, -0.3474), (-0.02348, -0.06532, 0.3503), (0.08969, 0.04397, -0.3493), (-0.02946, -0.08063, 0.3485), (0.07564, 0.03356, -0.351), (-0.04351, -0.09103, 0.3468), (0.05728, 0.03086, -0.3522), (-0.06186, -0.09374, 0.3456), (0.03954, 0.03658, -0.3524), (-0.0796, -0.08802, 0.3453), (0.02717, 0.04919, -0.3518), (-0.09197, -0.0754, 0.346)], [], [(0, 1, 3, 2), (2, 3, 5, 4), (4, 5, 7, 6), (6, 7, 9, 8), (8, 9, 11, 10), (10, 11, 13, 12), (12, 13, 15, 14), (14, 15, 17, 16), (16, 17, 19, 18), (18, 19, 21, 20), (3, 1, 23, 21, 19, 17, 15, 13, 11, 9, 7, 5), (20, 21, 23, 22), (22, 23, 1, 0), (0, 2, 4, 6, 8, 10, 12, 14, 16, 18, 20, 22)])
me_cylinder_002.materials.append(mat_chairsit)
me_cylinder_002.use_remesh_preserve_volume = False
me_cylinder_002.use_remesh_preserve_attributes = False
me_cylinder_002.use_mirror_vertex_groups = False
me_cylinder_002.update()
me_cylinder_001 = bpy.data.meshes.new('Cylinder.001')
me_cylinder_001.from_pydata([(-0.08931, 0.07247, -0.3488), (0.01708, -0.06649, 0.352), (-0.08302, 0.0878, -0.348), (0.02337, -0.05116, 0.3528), (-0.06874, 0.09823, -0.3478), (0.03765, -0.04073, 0.353), (-0.0503, 0.101, -0.3483), (0.05609, -0.03801, 0.3525), (-0.03263, 0.09524, -0.3494), (0.07376, -0.04372, 0.3514), (-0.02047, 0.08263, -0.3507), (0.08592, -0.05633, 0.3501), (-0.01708, 0.06649, -0.352), (0.08931, -0.07247, 0.3488), (-0.02337, 0.05116, -0.3528), (0.08302, -0.0878, 0.348), (-0.03765, 0.04073, -0.353), (0.06874, -0.09823, 0.3478), (-0.05609, 0.03801, -0.3525), (0.0503, -0.101, 0.3483), (-0.07376, 0.04372, -0.3514), (0.03263, -0.09524, 0.3494), (-0.08592, 0.05633, -0.3501), (0.02047, -0.08263, 0.3507)], [], [(0, 1, 3, 2), (2, 3, 5, 4), (4, 5, 7, 6), (6, 7, 9, 8), (8, 9, 11, 10), (10, 11, 13, 12), (12, 13, 15, 14), (14, 15, 17, 16), (16, 17, 19, 18), (18, 19, 21, 20), (3, 1, 23, 21, 19, 17, 15, 13, 11, 9, 7, 5), (20, 21, 23, 22), (22, 23, 1, 0), (0, 2, 4, 6, 8, 10, 12, 14, 16, 18, 20, 22)])
me_cylinder_001.materials.append(mat_chairsit)
me_cylinder_001.use_remesh_preserve_volume = False
me_cylinder_001.use_remesh_preserve_attributes = False
me_cylinder_001.use_mirror_vertex_groups = False
me_cylinder_001.update()
me_cube_002 = bpy.data.meshes.new('Cube.002')
me_cube_002.from_pydata([(-2.229, -0.364, -1.488), (-2.229, -0.364, 1.488), (-2.229, 0.364, -1.488), (-2.229, 0.364, 1.488), (2.229, -0.364, -1.488), (2.229, -0.364, 1.488), (2.229, 0.364, -1.488), (2.229, 0.364, 1.488), (-2.081, -0.364, -1.389), (-2.081, -0.364, 1.389), (2.081, -0.364, -1.389), (2.081, -0.364, 1.389), (-2.081, 0.2241, -1.389), (-2.081, 0.2241, 1.389), (2.081, 0.2241, -1.389), (2.081, 0.2241, 1.389), (-2.081, 0.2241, -0.5445), (-2.081, 0.2241, -0.4122), (2.081, 0.2241, -0.5445), (2.081, 0.2241, -0.4122), (-2.081, -0.3376, -0.5445), (-2.081, -0.3376, -0.4122), (2.081, -0.3376, -0.5445), (2.081, -0.3376, -0.4122), (-2.081, 0.2241, 0.5774), (2.081, 0.2241, 0.5774), (-2.081, 0.2241, 0.443), (2.081, 0.2241, 0.443), (-2.081, -0.3376, 0.5774), (2.081, -0.3376, 0.5774), (-2.081, -0.3376, 0.443), (2.081, -0.3376, 0.443)], [], [(1, 3, 2, 0), (3, 7, 6, 2), (7, 5, 4, 6), (5, 1, 9, 11), (0, 2, 6, 4), (5, 7, 3, 1), (11, 9, 13, 15), (4, 5, 11, 10), (1, 0, 8, 9), (0, 4, 10, 8), (13, 12, 16, 17), (9, 8, 12, 13), (8, 10, 14, 12), (10, 11, 15, 14), (16, 18, 22, 20), (12, 14, 18, 16), (14, 15, 19, 18), (17, 19, 27, 26), (23, 21, 20, 22), (18, 19, 23, 22), (19, 17, 21, 23), (17, 16, 20, 21), (27, 25, 29, 31), (19, 15, 25, 27), (15, 13, 24, 25), (13, 17, 26, 24), (29, 28, 30, 31), (26, 27, 31, 30), (24, 26, 30, 28), (25, 24, 28, 29)])
_uv = me_cube_002.uv_layers.new(name='UVMap')
_uv.uv.foreach_set('vector', [0.0, 0.0, 1.0, 0.0, 1.0, 1.0, 0.0, 1.0, 0.0, 0.0, 1.0, 0.0, 1.0, 1.0, 0.0, 1.0, 0.0, 0.0, 1.0, 0.0, 1.0, 1.0, 0.0, 1.0, 0.0, 0.0, 1.0, 0.0, 1.0, 1.0, 0.0, 1.0, 0.0, 0.0, 1.0, 0.0, 1.0, 1.0, 0.0, 1.0, 0.0, 0.0, 1.0, 0.0, 1.0, 1.0, 0.0, 1.0, 0.0, 0.0, 1.0, 0.0, 1.0, 1.0, 0.0, 1.0, 0.0, 0.0, 1.0, 0.0, 1.0, 1.0, 0.0, 1.0, 0.0, 0.0, 1.0, 0.0, 1.0, 1.0, 0.0, 1.0, 0.0, 0.0, 1.0, 0.0, 1.0, 1.0, 0.0, 1.0, 0.0, 0.0, 1.0, 0.0, 1.0, 1.0, 0.0, 1.0, 0.0, 0.0, 1.0, 0.0, 1.0, 1.0, 0.0, 1.0, 0.0, 0.0, 1.0, 0.0, 1.0, 1.0, 0.0, 1.0, 0.0, 0.0, 1.0, 0.0, 1.0, 1.0, 0.0, 1.0, 0.0, 0.0, 1.0, 0.0, 1.0, 1.0, 0.0, 1.0, 1.003, -2.16, 0.9972, 3.19, -0.002817, 3.16, 0.002833, -2.19, 0.0, 0.0, 1.0, 0.0, 1.0, 1.0, 0.0, 1.0, 1.003, -2.16, 0.9972, 3.19, -0.002817, 3.16, 0.002833, -2.19, 0.0, 0.0, 1.0, 0.0, 1.0, 1.0, 0.0, 1.0, 0.0, 0.0, 1.0, 0.0, 1.0, 1.0, 0.0, 1.0, 0.0, 0.0, 1.0, 0.0, 1.0, 1.0, 0.0, 1.0, 0.0, 0.0, 1.0, 0.0, 1.0, 1.0, 0.0, 1.0, 0.0, 0.0, 1.0, 0.0, 1.0, 1.0, 0.0, 1.0, 0.0, 0.0, 1.0, 0.0, 1.0, 1.0, 0.0, 1.0, 1.003, -2.16, 0.9972, 3.19, -0.002817, 3.16, 0.002833, -2.19, 0.0, 0.0, 1.0, 0.0, 1.0, 1.0, 0.0, 1.0, 0.0, 0.0, 1.0, 0.0, 1.0, 1.0, 0.0, 1.0, 0.0, 0.0, 1.0, 0.0, 1.0, 1.0, 0.0, 1.0, 0.0, 0.0, 1.0, 0.0, 1.0, 1.0, 0.0, 1.0, 0.0, 0.0, 1.0, 0.0, 1.0, 1.0, 0.0, 1.0])
me_cube_002.materials.append(mat_drawer)
me_cube_002.use_remesh_preserve_volume = False
me_cube_002.use_remesh_preserve_attributes = False
me_cube_002.use_mirror_vertex_groups = False
me_cube_002.update()
me_cube_001 = bpy.data.meshes.new('Cube.001')
me_cube_001.from_pydata([(-3.739, -0.6515, -0.6329), (-3.739, -0.6515, 0.6329), (-3.739, 0.4543, -0.6329), (-3.739, 0.4543, 0.6329), (3.44, -0.6515, -0.6329), (3.44, -0.6515, 0.6329), (3.44, 0.4543, -0.6329), (3.44, 0.4543, 0.6329), (-2.569, 0.4543, 0.6329), (-2.569, 0.4543, -0.6329), (-2.569, -0.6515, 0.6329), (-2.569, -0.6515, -0.6329), (2.265, 0.4543, 0.6329), (2.265, -0.6515, -0.6329), (2.265, 0.4543, -0.6329), (2.265, -0.6515, 0.6329), (-3.739, 3.741, 0.6329), (-3.739, 3.741, -0.6329), (-2.569, 3.741, -0.6329), (-2.569, 3.741, 0.6329), (2.265, 1.576, 0.6329), (3.44, 1.576, 0.6329), (3.44, 1.576, -0.6329), (2.265, 1.576, -0.6329)], [], [(1, 3, 2, 0), (7, 6, 22, 21), (7, 5, 4, 6), (13, 14, 6, 4), (10, 8, 3, 1), (15, 12, 8, 10), (0, 2, 9, 11), (15, 10, 11, 13), (3, 8, 19, 16), (5, 15, 13, 4), (5, 7, 12, 15), (11, 9, 14, 13), (8, 12, 14, 9), (16, 19, 18, 17), (8, 9, 18, 19), (9, 2, 17, 18), (2, 3, 16, 17), (20, 21, 22, 23), (14, 12, 20, 23), (12, 7, 21, 20), (6, 14, 23, 22), (0, 11, 10, 1)])
_uv = me_cube_001.uv_layers.new(name='UVMap')
_uv.uv.foreach_set('vector', [0.9645, 0.9104, 0.03374, 0.9027, 0.0355, 0.04688, 0.9663, 0.05454, 0.03834, 0.9141, 0.02793, 0.04332, 0.9617, 0.04316, 0.9721, 0.9139, 0.9736, 0.9136, 0.02658, 0.9144, 0.02641, 0.04362, 0.9734, 0.04285, 0.02328, 0.04028, 0.9767, 0.04028, 0.9767, 0.917, 0.02328, 0.917, 0.3624, 0.3924, 0.6376, 0.3924, 0.6376, 0.5649, 0.3624, 0.5649, 0.1625, 0.3457, 0.8375, 0.3457, 0.8375, 0.6116, 0.1625, 0.6116, 0.02328, 0.04028, 0.9767, 0.04028, 0.9767, 0.917, 0.02328, 0.917, 1.981, 0.9044, -1.993, 0.9058, -1.993, 0.0529, 1.981, 0.05147, 0.5575, 0.3873, 0.5581, 0.5698, 0.4425, 0.57, 0.4419, 0.3874, 0.9653, 0.9123, 0.0325, 0.9027, 0.03472, 0.04495, 0.9675, 0.05461, 0.4381, 0.3373, 0.53, 0.3373, 0.53, 0.4218, 0.4381, 0.4218, 0.02328, 0.04028, 0.9767, 0.04028, 0.9767, 0.917, 0.02328, 0.917, 0.02328, 0.04028, 0.9767, 0.04028, 0.9767, 0.917, 0.02328, 0.917, 0.02328, 0.04028, 0.9767, 0.04028, 0.9767, 0.917, 0.02328, 0.917, -0.6166, 0.9421, -0.6521, 0.01824, 1.617, 0.01519, 1.652, 0.939, 0.02328, 0.04028, 0.9767, 0.04028, 0.9767, 0.917, 0.02328, 0.917, 2.01, 0.07253, 2.013, 0.9242, -0.5135, 0.9244, -0.5174, 0.07277, 0.02328, 0.04028, 0.9767, 0.04028, 0.9767, 0.917, 0.02328, 0.917, 0.02328, 0.04028, 0.9767, 0.04028, 0.9767, 0.917, 0.02328, 0.917, 0.5073, 0.4607, 0.5069, 0.3761, 0.5565, 0.3759, 0.557, 0.4606, 0.02328, 0.04028, 0.9767, 0.04028, 0.9767, 0.917, 0.02328, 0.917, 0.03215, 0.05284, 0.9619, 0.05707, 0.9619, 0.9173, 0.03215, 0.9131])
me_cube_001.materials.append(mat_bar)
me_cube_001.use_remesh_preserve_volume = False
me_cube_001.use_remesh_preserve_attributes = False
me_cube_001.use_mirror_vertex_groups = False
me_cube_001.update()
me_cube = bpy.data.meshes.new('Cube')
me_cube.from_pydata([(-11.59, 16.18, 2.081), (-11.59, 8.12, 2.081), (0.3346, 16.18, 2.081), (-10.43, 8.12, -1.866), (0.3347, 8.148, 2.081), (0.3346, 16.18, 2.081), (-11.59, 16.18, -1.866), (-11.59, 8.12, -1.866), (0.3346, 16.18, -1.866), (-11.59, 16.18, -1.866), (0.3347, 8.148, -1.866), (0.3346, 16.18, -1.866), (-11.59, 7.867, -1.866), (-11.59, 7.867, 2.081), (0.3347, 8.148, -1.866), (0.3346, 16.18, -1.866), (-7.421, 8.15, 2.081), (-5.589, 7.841, 2.081), (-7.421, 8.15, -1.866), (-10.43, 8.12, 2.081), (-10.43, 7.867, 2.081), (-10.43, 7.867, -1.866), (-5.589, 7.841, -1.866), (-11.59, 7.866, 2.081), (-11.59, -11.0, 2.081), (11.59, 7.866, 2.081), (-11.59, -11.0, 2.081), (11.59, -11.0, 2.081), (11.59, 7.866, 2.081), (-11.59, 7.866, -1.866), (-11.59, -11.0, -1.866), (11.59, 7.866, -1.866), (-11.59, 7.866, -1.866), (-11.59, -11.0, -1.866), (11.59, -11.0, -1.866), (11.59, 7.866, -1.866), (-11.59, 7.866, -1.866), (-11.59, -11.0, -1.866), (11.59, -11.0, -1.866), (11.59, 7.866, -1.866), (-5.585, 7.866, 2.081), (-11.59, -11.0, -0.09556), (-11.59, -11.0, -0.09556), (3.815e-06, -11.0, 2.081), (11.59, -11.0, -0.09557), (-5.585, 7.866, -1.866), (11.59, -11.0, -1.866), (-3.815e-06, 7.866, -1.866), (3.815e-06, -11.0, -1.866), (-3.815e-06, 7.866, -1.866), (3.815e-06, -11.0, -1.866), (-11.59, -11.0, -1.866), (4.768e-06, -11.0, -0.09557), (3.815e-06, -11.0, -1.866), (-7.431, 7.864, 2.081), (-7.431, 7.864, -1.866), (-5.626, 16.18, 2.081), (-5.64, 8.149, 2.081), (-5.626, 16.18, -1.866), (-5.626, 16.18, -1.866), (-5.64, 8.149, -1.866), (-5.258, 16.18, 2.081), (-5.265, 8.148, 2.081), (-5.258, 16.18, -1.866), (-2.646, 16.18, -1.866), (-5.265, 8.148, -1.866), (0.3347, 12.01, 2.081), (0.3347, 12.16, -1.866), (0.3347, 12.01, -1.866), (-5.261, 12.01, 2.081), (-5.261, 12.01, -1.866), (0.3347, 12.33, 2.081), (0.3347, 14.17, -1.866), (0.3347, 12.33, -1.866), (-5.26, 12.33, 2.081), (-5.26, 12.33, -1.866), (-5.633, 14.28, -1.866), (-5.633, 14.28, 2.081), (-5.259, 14.29, 2.081), (-5.259, 14.29, -1.866), (-5.263, 10.08, 2.081), (-5.263, 10.08, -1.866), (-5.637, 10.07, -1.866), (-5.637, 10.07, 2.081), (-5.259, 13.24, 2.081), (-5.259, 13.24, -1.866), (-5.635, 13.24, -1.866), (-5.635, 13.24, 2.081), (-5.262, 11.1, 2.081), (-5.262, 11.1, -1.866), (-5.636, 11.11, -1.866), (-5.636, 11.11, 2.081)], [(64, 11), (21, 12), (20, 13), (40, 25), (45, 31), (32, 33), (47, 35), (36, 37), (49, 39), (9, 59), (59, 64)], [(66, 68, 14, 4), (72, 73, 15, 11), (3, 21, 20, 19), (0, 1, 7, 6), (56, 0, 6, 58), (57, 60, 18, 16), (7, 1, 19, 3), (29, 21, 20, 23), (28, 39, 38, 44, 27), (34, 46, 38, 39, 35), (53, 50, 38, 46), (23, 24, 42, 30, 29), (52, 50, 37, 41), (43, 52, 41, 26), (27, 44, 52, 43), (44, 38, 50, 52), (48, 53, 46, 34), (33, 51, 53, 48), (51, 37, 50, 53), (31, 25, 54, 55), (18, 55, 54, 16), (77, 56, 58, 76), (2, 61, 63, 8), (4, 62, 65, 14), (80, 81, 65, 62), (10, 14, 68, 67), (71, 73, 68, 66), (5, 15, 73, 71), (84, 85, 75, 74), (67, 68, 73, 72), (74, 75, 73, 71), (69, 70, 68, 66), (61, 63, 79, 78), (57, 83, 82, 60), (79, 78, 77, 76), (91, 87, 86, 90), (69, 70, 89, 88), (88, 91, 90, 89), (80, 83, 82, 81), (85, 84, 87, 86)])
_uv = me_cube.uv_layers.new(name='UVMap')
_uv.uv.foreach_set('vector', [0.5336, 1.355, 0.5315, 2.218, -0.2782, 2.216, -0.2761, 1.353, 1.126, 2.219, 0.7403, 2.218, 1.547, 2.22, 1.547, 2.22, 1.292, -0.3318, 1.242, -0.3318, 1.242, 0.5, 1.292, 0.5, 1.408, 1.357, 3.097, 1.361, 3.095, 2.224, 1.405, 2.22, -1.526, 1.35, -0.2761, 1.353, -0.2782, 2.216, -1.528, 2.213, 0.4027, 0.5, 0.4027, 1.332, 0.04679, 1.332, 0.04679, 0.5, 0.6303, 1.332, 0.6303, 0.5, 0.8621, 0.5, 0.8621, 1.332, 1.094, 1.332, 0.8621, 1.332, 0.8621, 0.5, 1.094, 0.5, -0.8554, 0.4883, -0.8533, -0.3747, 3.101, -0.365, 3.1, 0.06652, 3.099, 0.498, 3.106, -2.091, 3.106, -2.091, 3.106, -2.091, 3.106, -2.091, 3.106, -2.091, 3.106, -2.091, 3.106, -2.091, 3.106, -2.091, 3.106, -2.091, -0.8553, 0.4883, 3.099, 0.498, 3.098, 0.9296, 3.097, 1.361, -0.8575, 1.351, 0.6757, -1.666, 0.6746, -1.234, -1.754, -1.24, -1.753, -1.672, 0.6768, -2.097, 0.6757, -1.666, -1.753, -1.672, -1.752, -2.103, 3.106, -2.091, 3.105, -1.66, 0.6757, -1.666, 0.6768, -2.097, 3.105, -1.66, 3.104, -1.228, 0.6746, -1.234, 0.6757, -1.666, 3.106, -2.091, 3.106, -2.091, 3.106, -2.091, 3.106, -2.091, 3.106, -2.091, 3.106, -2.091, 3.106, -2.091, 3.106, -2.091, 3.106, -2.091, 3.106, -2.091, 3.106, -2.091, 3.106, -2.091, 3.104, -1.228, 3.101, -0.365, -0.885, -0.3748, -0.8829, -1.238, 1.275, 1.332, 1.332, 1.332, 1.332, 0.5, 1.275, 0.5, 1.242, 0.5, 0.8621, 0.5, 0.8621, -0.3318, 1.242, -0.3318, 1.923, 2.221, 3.095, 2.224, 3.093, 3.087, 1.921, 3.084, -2.031, 1.348, -0.8575, 1.351, -0.8553, 0.4883, -2.029, 0.4854, 0.4789, -0.3318, 0.4789, 0.5, 0.09284, 0.5, 0.09284, -0.3318, -0.1369, 2.216, -0.1369, 2.216, 0.6729, 2.218, 0.705, 2.218, 0.6011, 1.355, 0.599, 2.218, 0.5315, 2.218, 0.5336, 1.355, 1.408, 1.357, 1.405, 2.22, 0.599, 2.218, 0.6011, 1.355, 1.094, 0.5, 1.094, 1.332, 1.275, 1.332, 1.275, 0.5, 0.705, 2.218, 0.6729, 2.218, 0.7403, 2.218, 1.126, 2.219, -2.028, 0.4854, -2.026, -0.3776, -0.8533, -0.3747, -0.8554, 0.4883, -0.8829, -1.238, -0.885, -0.3748, -2.058, -0.3777, -2.056, -1.241, -0.3318, 1.332, -0.3318, 0.5, 0.04679, 0.5, 0.04679, 1.332, 0.4789, -0.3318, 0.8621, -0.3318, 0.8621, 0.5, 0.4789, 0.5, -1.193, 3.04, -2.105, 3.038, -2.105, 2.963, -1.193, 2.966, 0.09284, 0.5, -0.3318, 0.5, -0.3318, -0.3318, 0.09284, -0.3318, 0.4491, 0.5, 0.4491, 1.332, 0.6303, 1.332, 0.6303, 0.5, 0.6321, 3.1, 0.6323, 3.026, 1.545, 3.028, 1.545, 3.102, -0.2804, 3.083, -0.2802, 3.009, 0.6323, 3.011, 0.6322, 3.085, 1.545, 3.028, 0.6323, 3.026, 0.6325, 2.951, 1.545, 2.953])
me_cube.materials.append(mat_walls)
me_cube.use_remesh_preserve_volume = False
me_cube.use_remesh_preserve_attributes = False
me_cube.use_mirror_vertex_groups = False
me_cube.update()

# ---- objects
ob_lamp_001 = bpy.data.objects.new('Lamp.001', light_lamp_001)
ob_table = bpy.data.objects.new('Table', me_cube_004)
ob_cylinder_009 = bpy.data.objects.new('Cylinder.009', me_cylinder_034)
ob_cylinder_008 = bpy.data.objects.new('Cylinder.008', me_cylinder_033)
ob_cylinder_007 = bpy.data.objects.new('Cylinder.007', me_cylinder_032)
ob_cylinder_006 = bpy.data.objects.new('Cylinder.006', me_cylinder_031)
ob_floor = bpy.data.objects.new('Floor', me_cube_003)
ob_chair = bpy.data.objects.new('Chair', me_sphere)
ob_sphere_001 = bpy.data.objects.new('Sphere.001', me_sphere_001)
ob_cylinder_005 = bpy.data.objects.new('Cylinder.005', me_cylinder_006)
ob_cylinder_004 = bpy.data.objects.new('Cylinder.004', me_cylinder_005)
ob_cylinder_003 = bpy.data.objects.new('Cylinder.003', me_cylinder_004)
ob_cylinder_002 = bpy.data.objects.new('Cylinder.002', me_cylinder_003)
ob_cylinder_001 = bpy.data.objects.new('Cylinder.001', me_cylinder_002)
ob_cylinder = bpy.data.objects.new('Cylinder', me_cylinder_001)
ob_drawer = bpy.data.objects.new('Drawer', me_cube_002)
ob_bar = bpy.data.objects.new('Bar', me_cube_001)
ob_walls = bpy.data.objects.new('Walls', me_cube)
ob_lamp = bpy.data.objects.new('Lamp', light_lamp)
ob_camera = bpy.data.objects.new('Camera', cam_camera)

# ---- transforms, parenting, visibility, modifiers, constraints
ob_lamp_001.location = (-24.74, 24.54, 30.87)
ob_lamp_001.rotation_euler = (0.6503, 0.05522, 1.866)
ob_lamp_001.lock_rotations_4d = False
ob_lamp_001.empty_display_type = 'ARROWS'
ob_lamp_001.color = (0.0, 0.0, 0.0, 0.0)
ob_lamp_001.lineart.crease_threshold = 0.0
ob_table.location = (-7.761, -1.344, 1.369)
ob_table.lineart.crease_threshold = 0.0
ob_cylinder_009.parent = ob_table
ob_cylinder_009.matrix_parent_inverse = Matrix(((1.0, 0.0, 0.0, 7.761), (0.0, 1.0, 0.0, 1.344), (0.0, 0.0, 1.0, -1.369), (0.0, 0.0, 0.0, 1.0)))
ob_cylinder_009.location = (-8.586, -2.138, 0.656)
ob_cylinder_009.lineart.crease_threshold = 0.0
ob_cylinder_008.parent = ob_table
ob_cylinder_008.matrix_parent_inverse = Matrix(((1.0, 0.0, 0.0, 7.761), (0.0, 1.0, 0.0, 1.344), (0.0, 0.0, 1.0, -1.369), (0.0, 0.0, 0.0, 1.0)))
ob_cylinder_008.location = (-5.546, -2.153, 0.656)
ob_cylinder_008.lineart.crease_threshold = 0.0
ob_cylinder_007.parent = ob_table
ob_cylinder_007.matrix_parent_inverse = Matrix(((1.0, 0.0, 0.0, 7.761), (0.0, 1.0, 0.0, 1.344), (0.0, 0.0, 1.0, -1.369), (0.0, 0.0, 0.0, 1.0)))
ob_cylinder_007.location = (-5.538, -0.5496, 0.656)
ob_cylinder_007.lineart.crease_threshold = 0.0
ob_cylinder_006.parent = ob_table
ob_cylinder_006.matrix_parent_inverse = Matrix(((1.0, 0.0, 0.0, 7.761), (0.0, 1.0, 0.0, 1.344), (0.0, 0.0, 1.0, -1.369), (0.0, 0.0, 0.0, 1.0)))
ob_cylinder_006.location = (-8.664, -0.503, 0.656)
ob_cylinder_006.lineart.crease_threshold = 0.0
ob_floor.location = (9.537e-07, -1.514, -0.07385)
ob_floor.lock_rotations_4d = False
ob_floor.empty_display_type = 'ARROWS'
ob_floor.lineart.crease_threshold = 0.0
ob_chair.location = (-7.919, 0.202, 0.9208)
ob_chair.lineart.crease_threshold = 0.0
ob_sphere_001.parent = ob_chair
ob_sphere_001.matrix_parent_inverse = Matrix(((1.0, 0.0, 0.0, 7.919), (0.0, 1.0, 0.0, -0.202), (0.0, 0.0, 1.0, -0.9208), (0.0, 0.0, 0.0, 1.0)))
ob_sphere_001.location = (-7.904, 0.4461, 1.638)
ob_sphere_001.lineart.crease_threshold = 0.0
ob_cylinder_005.parent = ob_chair
ob_cylinder_005.matrix_parent_inverse = Matrix(((1.0, 0.0, 0.0, 7.919), (0.0, 1.0, 0.0, -0.202), (0.0, 0.0, 1.0, -0.9208), (0.0, 0.0, 0.0, 1.0)))
ob_cylinder_005.location = (-8.062, 0.4654, 1.279)
ob_cylinder_005.lineart.crease_threshold = 0.0
ob_cylinder_004.parent = ob_chair
ob_cylinder_004.matrix_parent_inverse = Matrix(((1.0, 0.0, 0.0, 7.919), (0.0, 1.0, 0.0, -0.202), (0.0, 0.0, 1.0, -0.9208), (0.0, 0.0, 0.0, 1.0)))
ob_cylinder_004.location = (-7.745, 0.4234, 1.277)
ob_cylinder_004.lineart.crease_threshold = 0.0
ob_cylinder_003.parent = ob_chair
ob_cylinder_003.matrix_parent_inverse = Matrix(((1.0, 0.0, 0.0, 7.919), (0.0, 1.0, 0.0, -0.202), (0.0, 0.0, 1.0, -0.9208), (0.0, 0.0, 0.0, 1.0)))
ob_cylinder_003.location = (-8.134, 0.05096, 0.4567)
ob_cylinder_003.lineart.crease_threshold = 0.0
ob_cylinder_002.parent = ob_chair
ob_cylinder_002.matrix_parent_inverse = Matrix(((1.0, 0.0, 0.0, 7.919), (0.0, 1.0, 0.0, -0.202), (0.0, 0.0, 1.0, -0.9208), (0.0, 0.0, 0.0, 1.0)))
ob_cylinder_002.location = (-7.76, 0.01542, 0.4563)
ob_cylinder_002.lineart.crease_threshold = 0.0
ob_cylinder_001.parent = ob_chair
ob_cylinder_001.matrix_parent_inverse = Matrix(((1.0, 0.0, 0.0, 7.919), (0.0, 1.0, 0.0, -0.202), (0.0, 0.0, 1.0, -0.9208), (0.0, 0.0, 0.0, 1.0)))
ob_cylinder_001.location = (-7.727, 0.4241, 0.4909)
ob_cylinder_001.lineart.crease_threshold = 0.0
ob_cylinder.parent = ob_chair
ob_cylinder.matrix_parent_inverse = Matrix(((1.0, 0.0, 0.0, 7.919), (0.0, 1.0, 0.0, -0.202), (0.0, 0.0, 1.0, -0.9208), (0.0, 0.0, 0.0, 1.0)))
ob_cylinder.location = (-8.097, 0.4595, 0.494)
ob_cylinder.lineart.crease_threshold = 0.0
ob_drawer.location = (-0.6813, 6.806, 1.513)
ob_drawer.lineart.crease_threshold = 0.0
ob_bar.location = (-0.3494, 3.432, 0.6332)
ob_bar.lineart.crease_threshold = 0.0
ob_walls.location = (9.537e-07, 0.07057, 1.792)
ob_walls.lock_rotations_4d = False
ob_walls.empty_display_type = 'ARROWS'
ob_walls.lineart.crease_threshold = 0.0
ob_lamp.location = (2.085, -3.481, 31.46)
ob_lamp.rotation_euler = (0.6503, 0.05522, 1.866)
ob_lamp.lock_rotations_4d = False
ob_lamp.empty_display_type = 'ARROWS'
ob_lamp.color = (0.0, 0.0, 0.0, 0.0)
ob_lamp.lineart.crease_threshold = 0.0
ob_camera.location = (7.481, -6.508, 5.344)
ob_camera.rotation_euler = (1.109, 0.01082, 0.8149)
ob_camera.lock_rotations_4d = False
ob_camera.empty_display_type = 'ARROWS'
ob_camera.color = (0.0, 0.0, 0.0, 0.0)
ob_camera.display_type = 'WIRE'
ob_camera.lineart.crease_threshold = 0.0

# ---- collection membership
col_collection_1.objects.link(ob_lamp_001)
col_collection_1.objects.link(ob_table)
col_collection_1.objects.link(ob_cylinder_009)
col_collection_1.objects.link(ob_cylinder_008)
col_collection_1.objects.link(ob_cylinder_007)
col_collection_1.objects.link(ob_cylinder_006)
col_collection_1.objects.link(ob_floor)
col_collection_1.objects.link(ob_chair)
col_collection_1.objects.link(ob_sphere_001)
col_collection_1.objects.link(ob_cylinder_005)
col_collection_1.objects.link(ob_cylinder_004)
col_collection_1.objects.link(ob_cylinder_003)
col_collection_1.objects.link(ob_cylinder_002)
col_collection_1.objects.link(ob_cylinder_001)
col_collection_1.objects.link(ob_cylinder)
col_collection_1.objects.link(ob_drawer)
col_collection_1.objects.link(ob_bar)
col_collection_1.objects.link(ob_walls)
col_collection_1.objects.link(ob_lamp)
col_collection_1.objects.link(ob_camera)

# ---- scene / render settings (as saved in the file)
scene.camera = ob_camera
scene.frame_start = 1; scene.frame_end = 250; scene.frame_set(1)
scene.render.engine = 'BLENDER_EEVEE_NEXT'
scene.render.resolution_percentage = 50
scene.render.dither_intensity = 0.0
scene.cycles.use_denoising = False
scene.cycles.samples = 128
scene.cycles.sampling_pattern = 'TABULATED_SOBOL'
scene.cycles.light_sampling_threshold = 0.0
scene.cycles.use_adaptive_sampling = False
scene.cycles.use_light_tree = False
scene.cycles.blur_glossy = 0.0
scene.cycles.sample_clamp_indirect = 0.0
scene.view_settings.view_transform = 'Standard'
bpy.context.view_layer.update()
